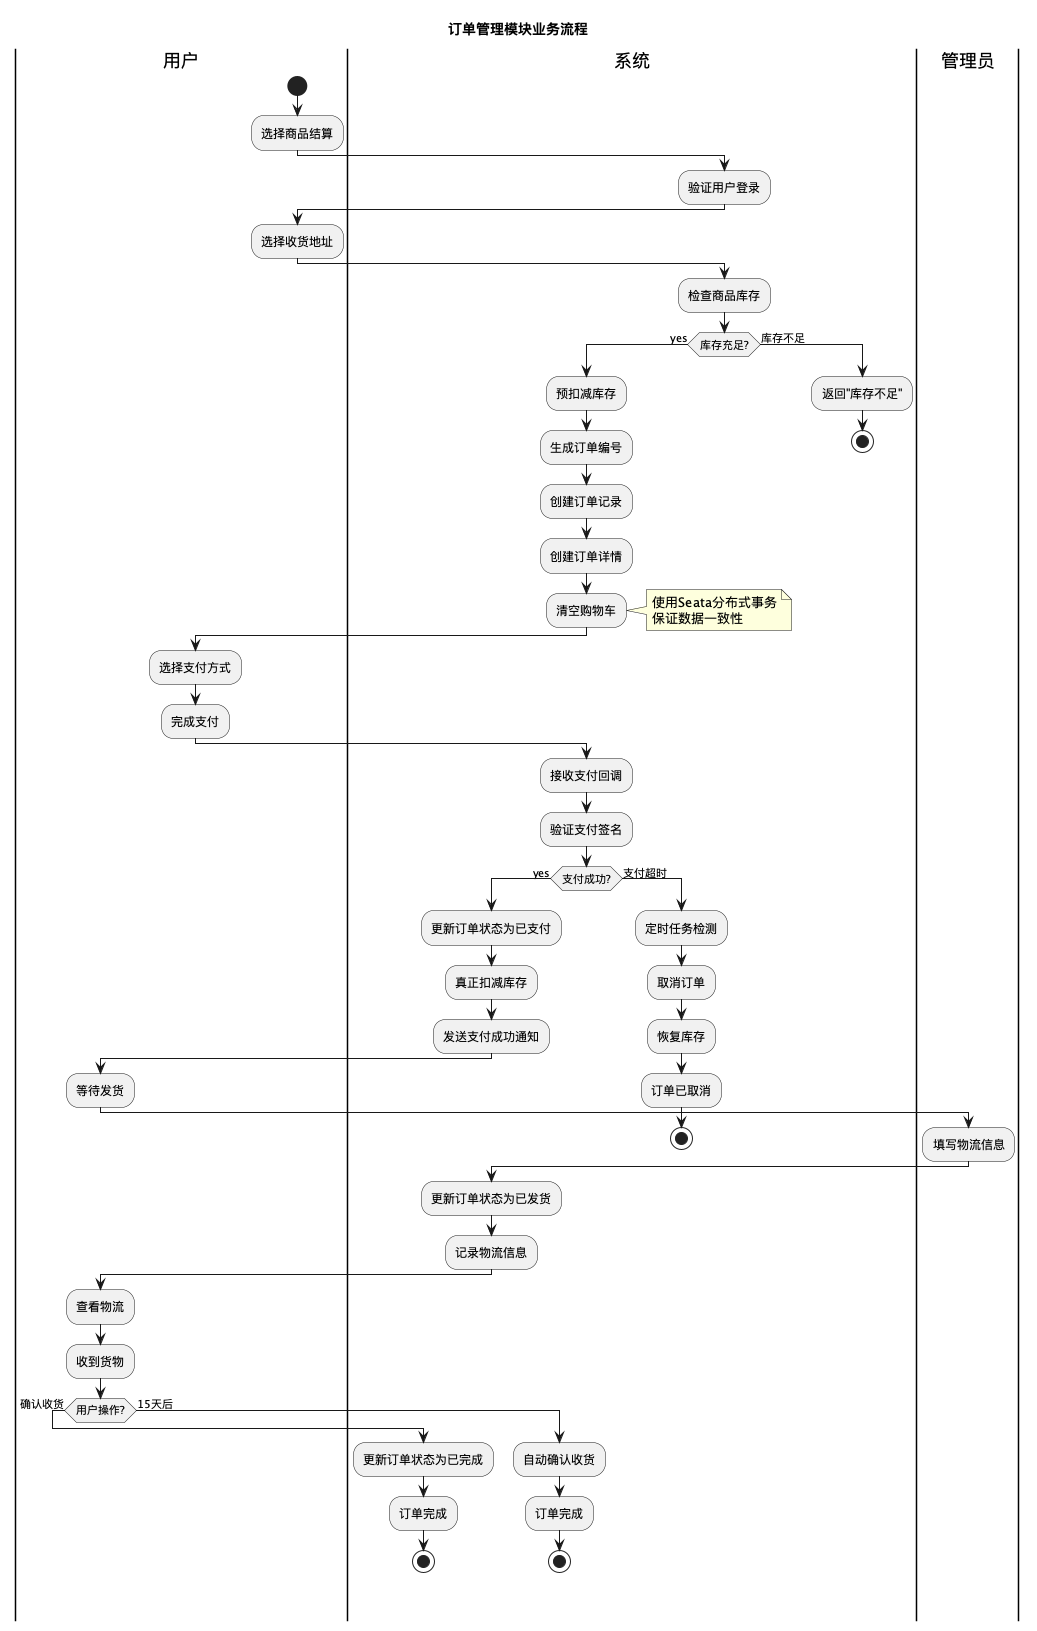

The diagram above was rendered by PlantUML. Its source (embedded in the PNG):
@startuml activity-order


title 订单管理模块业务流程

|用户|
start
:选择商品结算;

|系统|
:验证用户登录;

|用户|
:选择收货地址;

|系统|
:检查商品库存;

if (库存充足?) then (yes)

  :预扣减库存;
  :生成订单编号;
  :创建订单记录;
  :创建订单详情;
  :清空购物车;

  note right
    使用Seata分布式事务
    保证数据一致性
  end note

  |用户|
  :选择支付方式;
  :完成支付;

  |系统|
  :接收支付回调;
  :验证支付签名;

  if (支付成功?) then (yes)
    :更新订单状态为已支付;
    :真正扣减库存;
    :发送支付成功通知;

    |用户|
    :等待发货;

    |管理员|
    :填写物流信息;

    |系统|
    :更新订单状态为已发货;
    :记录物流信息;

    |用户|
    :查看物流;
    :收到货物;

    if (用户操作?) then (确认收货)
      |系统|
      :更新订单状态为已完成;
      :订单完成;
      stop

    else (15天后)
      |系统|
      :自动确认收货;
      :订单完成;
      stop
    endif

  else (支付超时)
    |系统|
    :定时任务检测;
    :取消订单;
    :恢复库存;
    :订单已取消;
    stop
  endif

else (库存不足)
  :返回"库存不足";
  stop
endif

@enduml